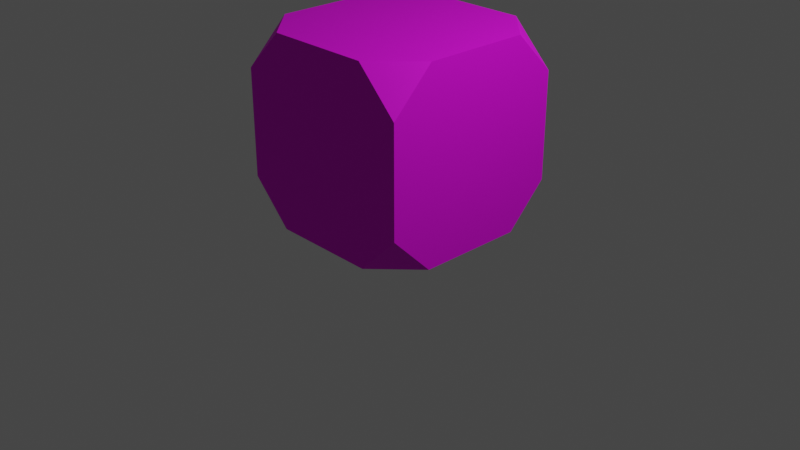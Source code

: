 # Source: diceWIP2.blend  (saved by Blender 3.2.14; exported with 4.5.12 LTS)
import bpy
from mathutils import Matrix  # noqa: F401  (used for matrix-valued properties, if any)

bpy.ops.wm.read_factory_settings(use_empty=True)
scene = bpy.context.scene
scene.name = 'Scene'

# ---- collections
col_collection = bpy.data.collections.new('Collection'); scene.collection.children.link(col_collection)

# ---- images (referenced by path relative to the original .blend; pixels are not part of the script)
import os
ASSET_DIR = os.environ.get("B2B_ASSET_DIR", "")  # directory of the original .blend (textures are referenced by path, not embedded)
HERE = os.path.dirname(os.path.abspath(__file__))  # packed textures are extracted next to this script under _unpacked/

def load_image(name, relpath, width, height, colorspace="sRGB"):
    """Load a texture the original file referenced (path relative to the .blend, or extracted next to this script)."""
    p = next((c for c in (os.path.join(HERE, relpath), os.path.join(ASSET_DIR, relpath)) if relpath and os.path.exists(c)), "")
    if p:
        img = bpy.data.images.load(p, check_existing=True)
        img.name = name
    else:  # same state as the original file: an image datablock whose file is absent (Cycles renders it pink)
        img = bpy.data.images.new(name, width, height)
        img.source = "FILE"
        img.filepath = "//" + (relpath or name)
    img.colorspace_settings.name = colorspace
    return img
img_cube5_png = load_image('Cube5.png', 'Cube5.png', 1024, 1024, 'sRGB')

# ---- materials (node trees are filled in below, after node groups)
mat_material = bpy.data.materials.new('Material')
mat_material.alpha_threshold = 0.0
mat_material.use_transparent_shadow = False
mat_material.line_color = (0.0, 0.0, 0.0, 1.0)

# ---- material node trees
mat_material.use_nodes = True; mat_material.node_tree.nodes.clear()
_N = mat_material.node_tree.nodes; _L = mat_material.node_tree.links
n0 = _N.new('ShaderNodeOutputMaterial'); n0.name = 'Material Output'; n0.location = (255, 301)
n1 = _N.new('ShaderNodeBsdfPrincipled'); n1.name = 'Principled BSDF'; n1.location = (-35, 301)
n1.distribution = 'GGX'
n1.subsurface_method = 'RANDOM_WALK_SKIN'
n1.inputs[1].default_value = 0.4795
n1.inputs[2].default_value = 0.6886
n1.inputs[3].default_value = 1.45
n1.inputs[11].default_value = 1.692
n1.inputs[13].default_value = 0.4932
n1.inputs[27].default_value = (0.0, 0.0, 0.0, 1.0)
n1.inputs[28].default_value = 1.0
n2 = _N.new('ShaderNodeTexImage'); n2.name = 'Image Texture'; n2.location = (-325, 271)
n2.image = img_cube5_png
_L.new(n1.outputs[0], n0.inputs[0])
_L.new(n2.outputs[0], n1.inputs[0])
n0.is_active_output = True

# ---- world
world_world = bpy.data.worlds.new('World'); scene.world = world_world
world_world.use_nodes = True; world_world.node_tree.nodes.clear()
_N = world_world.node_tree.nodes; _L = world_world.node_tree.links
n0 = _N.new('ShaderNodeOutputWorld'); n0.name = 'World Output'; n0.location = (300, 300)
n1 = _N.new('ShaderNodeBackground'); n1.name = 'Background'; n1.location = (10, 300)
n1.inputs[0].default_value = (0.05088, 0.05088, 0.05088, 1.0)
_L.new(n1.outputs[0], n0.inputs[0])
n0.is_active_output = True
world_world.color = (0.05088, 0.05088, 0.05088)
world_world.use_sun_shadow = False
world_world.sun_shadow_jitter_overblur = 0.0

# ---- cameras
cam_camera = bpy.data.cameras.new('Camera')
cam_camera.clip_end = 100.0
cam_camera.ortho_scale = 7.314

# ---- lights
light_light = bpy.data.lights.new('Light', 'POINT')
light_light.transmission_factor = 0.0
light_light.energy = 1000.0
light_light.shadow_soft_size = 0.1
light_light.shadow_maximum_resolution = 0.006
light_light.use_absolute_resolution = True

# ---- meshes
me_cube = bpy.data.meshes.new('Cube')
me_cube.from_pydata([(0.5642, 1.0, 1.0), (1.0, 0.5642, 1.0), (1.0, 1.0, 0.5642), (0.5642, 1.0, -1.0), (1.0, 1.0, -0.5642), (1.0, 0.5642, -1.0), (1.0, -0.5642, 1.0), (0.5642, -1.0, 1.0), (1.0, -1.0, 0.5642), (1.0, -1.0, -0.5642), (0.5642, -1.0, -1.0), (1.0, -0.5642, -1.0), (-1.0, 1.0, 0.5642), (-1.0, 0.5642, 1.0), (-0.5642, 1.0, 1.0), (-1.0, 1.0, -0.5642), (-0.5642, 1.0, -1.0), (-1.0, 0.5642, -1.0), (-1.0, -1.0, 0.5642), (-0.5642, -1.0, 1.0), (-1.0, -0.5642, 1.0), (-0.5642, -1.0, -1.0), (-1.0, -1.0, -0.5642), (-1.0, -0.5642, -1.0)], [], [(17, 16, 3, 5, 11, 10, 21, 23), (23, 22, 18, 20, 13, 12, 15, 17), (10, 9, 8, 7, 19, 18, 22, 21), (1, 0, 14, 13, 20, 19, 7, 6), (5, 4, 2, 1, 6, 8, 9, 11), (0, 1, 2), (3, 4, 5), (6, 7, 8), (9, 10, 11), (12, 13, 14), (15, 16, 17), (18, 19, 20), (21, 22, 23), (16, 15, 12, 14, 0, 2, 4, 3)])
_uv = me_cube.uv_layers.new(name='UVMap')
_uv.uv.foreach_set('vector', [0.007909, 0.543, 0.06124, 0.4897, 0.1993, 0.4897, 0.2527, 0.543, 0.2527, 0.6811, 0.1993, 0.7344, 0.06124, 0.7344, 0.007909, 0.6811, 0.2527, 0.05347, 0.306, 0.0001439, 0.4441, 0.0001439, 0.4974, 0.05347, 0.4974, 0.1916, 0.4441, 0.2449, 0.306, 0.2449, 0.2527, 0.1916, 0.2527, 0.7877, 0.306, 0.7344, 0.4441, 0.7344, 0.4974, 0.7877, 0.4974, 0.9258, 0.4441, 0.9792, 0.306, 0.9792, 0.2527, 0.9258, 0.4974, 0.543, 0.5507, 0.4897, 0.6888, 0.4897, 0.7422, 0.543, 0.7422, 0.6811, 0.6888, 0.7344, 0.5507, 0.7344, 0.4974, 0.6811, 0.2527, 0.543, 0.306, 0.4897, 0.4441, 0.4897, 0.4974, 0.543, 0.4974, 0.6811, 0.4441, 0.7344, 0.306, 0.7344, 0.2527, 0.6811, 0.5169, 0.4699, 0.4976, 0.5428, 0.4441, 0.4897, 0.2329, 0.4702, 0.3058, 0.4895, 0.2527, 0.543, 0.517, 0.7537, 0.4441, 0.7344, 0.4973, 0.6809, 0.306, 0.7344, 0.2332, 0.7541, 0.2526, 0.6812, 0.517, 0.2255, 0.4973, 0.2983, 0.4441, 0.2449, 0.2331, 0.2255, 0.306, 0.2449, 0.2527, 0.2983, 0.4974, 0.9258, 0.5171, 0.9986, 0.4442, 0.9793, 0.306, 0.9792, 0.2332, 0.999, 0.2525, 0.926, 0.2527, 0.2982, 0.306, 0.2449, 0.4441, 0.2449, 0.4974, 0.2982, 0.4974, 0.4363, 0.4441, 0.4897, 0.306, 0.4897, 0.2527, 0.4363])
me_cube.materials.append(mat_material)
me_cube.use_mirror_vertex_groups = False
me_cube.update()

# ---- objects
ob_cube = bpy.data.objects.new('Cube', me_cube)
ob_light = bpy.data.objects.new('Light', light_light)
ob_camera = bpy.data.objects.new('Camera', cam_camera)

# ---- transforms, parenting, visibility, modifiers, constraints
ob_cube.location = (0.0, 0.0, 1.021)
ob_cube.lock_rotations_4d = False
ob_cube.empty_display_type = 'ARROWS'
ob_cube.lineart.crease_threshold = 0.0
ob_light.location = (4.076, 1.005, 5.904)
ob_light.rotation_euler = (0.6503, 0.05522, 1.866)
ob_light.lock_rotations_4d = False
ob_light.empty_display_type = 'ARROWS'
ob_light.color = (0.0, 0.0, 0.0, 0.0)
ob_light.lineart.crease_threshold = 0.0
ob_camera.location = (7.359, -6.926, 4.958)
ob_camera.rotation_euler = (1.109, 0.0, 0.8149)
ob_camera.lock_rotations_4d = False
ob_camera.empty_display_type = 'ARROWS'
ob_camera.color = (0.0, 0.0, 0.0, 0.0)
ob_camera.display_type = 'WIRE'
ob_camera.lineart.crease_threshold = 0.0

# ---- collection membership
col_collection.objects.link(ob_cube)
col_collection.objects.link(ob_light)
col_collection.objects.link(ob_camera)

# ---- scene / render settings (as saved in the file)
scene.camera = ob_camera
scene.frame_start = 1; scene.frame_end = 250; scene.frame_set(45)
scene.render.engine = 'BLENDER_EEVEE_NEXT'
scene.cycles.sampling_pattern = 'TABULATED_SOBOL'
scene.cycles.use_light_tree = False
scene.view_settings.view_transform = 'Filmic'
bpy.context.view_layer.update()
